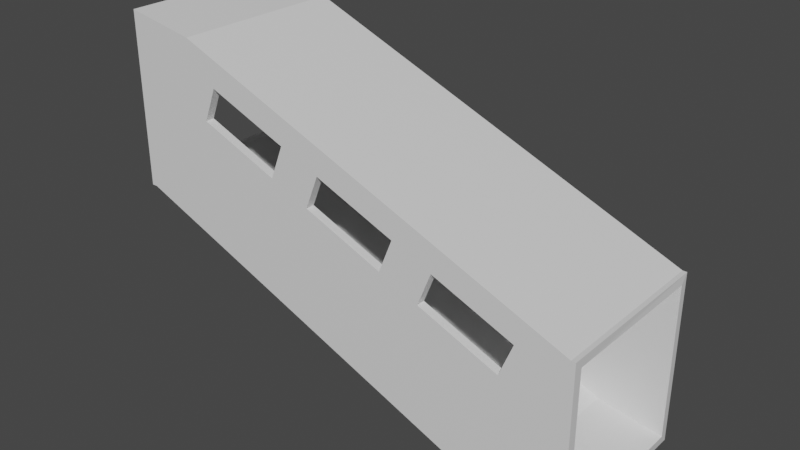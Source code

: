 # Source: scala_collegamento.blend  (saved by Blender 3.1.7; exported with 4.5.12 LTS)
import bpy
from mathutils import Matrix  # noqa: F401  (used for matrix-valued properties, if any)

bpy.ops.wm.read_factory_settings(use_empty=True)
scene = bpy.context.scene
scene.name = 'Scene'

# ---- collections
col_collection = bpy.data.collections.new('Collection'); scene.collection.children.link(col_collection)

# ---- materials (node trees are filled in below, after node groups)
mat_material = bpy.data.materials.new('Material')
mat_material.alpha_threshold = 0.0
mat_material.use_transparent_shadow = False
mat_material.line_color = (0.0, 0.0, 0.0, 1.0)

# ---- material node trees
mat_material.use_nodes = True; mat_material.node_tree.nodes.clear()
_N = mat_material.node_tree.nodes; _L = mat_material.node_tree.links
n0 = _N.new('ShaderNodeOutputMaterial'); n0.name = 'Material Output'; n0.location = (300, 300)
n1 = _N.new('ShaderNodeBsdfPrincipled'); n1.name = 'Principled BSDF'; n1.location = (10, 300)
n1.distribution = 'GGX'
n1.subsurface_method = 'RANDOM_WALK_SKIN'
n1.inputs[2].default_value = 0.4
n1.inputs[3].default_value = 1.45
n1.inputs[27].default_value = (0.0, 0.0, 0.0, 1.0)
n1.inputs[28].default_value = 1.0
_L.new(n1.outputs[0], n0.inputs[0])
n0.is_active_output = True

# ---- world
world_world = bpy.data.worlds.new('World'); scene.world = world_world
world_world.use_nodes = True; world_world.node_tree.nodes.clear()
_N = world_world.node_tree.nodes; _L = world_world.node_tree.links
n0 = _N.new('ShaderNodeOutputWorld'); n0.name = 'World Output'; n0.location = (300, 300)
n1 = _N.new('ShaderNodeBackground'); n1.name = 'Background'; n1.location = (10, 300)
n1.inputs[0].default_value = (0.05088, 0.05088, 0.05088, 1.0)
_L.new(n1.outputs[0], n0.inputs[0])
n0.is_active_output = True
world_world.color = (0.05088, 0.05088, 0.05088)
world_world.use_sun_shadow = False
world_world.sun_shadow_jitter_overblur = 0.0

# ---- meshes
me_cube_004 = bpy.data.meshes.new('Cube.004')
me_cube_004.from_pydata([(-11.0, -4.0, 0.06582), (-11.0, -4.0, 8.066), (-11.0, 4.0, 0.06582), (-11.0, 4.0, 8.066), (-10.74, -4.0, 0.06852), (-7.772, -4.0, 7.496), (-10.74, 4.0, 0.06852), (-7.772, 4.0, 7.496), (-11.0, -3.6, 7.666), (-11.0, -3.6, 0.4658), (-10.59, -3.6, 0.4399), (-7.92, -3.6, 7.125), (-7.92, 3.6, 7.125), (-11.0, 3.6, 7.666), (-11.0, 3.6, 0.4658), (-10.59, 3.6, 0.4399), (10.8, 4.0, 0.06905), (7.827, 4.0, -7.359), (10.8, -4.0, 0.06905), (7.827, -4.0, -7.359), (-7.772, 4.0, 7.496), (-10.74, 4.0, 0.06852), (-7.772, -4.0, 7.496), (-10.74, -4.0, 0.06852), (-10.59, -3.6, 0.4399), (-7.92, 3.6, 7.125), (-7.92, -3.6, 7.125), (-10.59, 3.6, 0.4399), (7.975, 3.6, -6.987), (10.65, -3.6, -0.3023), (10.65, 3.6, -0.3023), (7.975, -3.6, -6.987), (-2.635, -4.0, 4.183), (-1.396, -4.0, 1.896), (-0.7779, -4.0, 3.441), (4.793, -4.0, 1.213), (2.936, -4.0, 1.955), (7.889, -4.0, -1.817), (8.507, -4.0, -0.273), (4.175, -4.0, -0.3319), (2.318, -4.0, 0.4108), (-6.967, -4.0, 4.124), (-6.349, -4.0, 5.669), (-3.253, -4.0, 2.639), (-6.967, 4.0, 4.124), (-6.349, 4.0, 5.669), (-3.253, 4.0, 2.639), (-1.396, 4.0, 1.896), (-2.635, 4.0, 4.183), (2.318, 4.0, 0.4108), (2.936, 4.0, 1.955), (4.793, 4.0, 1.213), (-0.7779, 4.0, 3.441), (4.175, 4.0, -0.3319), (7.889, 4.0, -1.817), (8.507, 4.0, -0.273), (-6.967, -3.6, 4.124), (-6.349, -3.6, 5.669), (-3.253, -3.6, 2.639), (-2.635, -3.6, 4.183), (-1.396, -3.6, 1.896), (-0.7779, -3.6, 3.441), (4.793, -3.6, 1.213), (2.936, -3.6, 1.955), (7.889, -3.6, -1.817), (8.507, -3.6, -0.273), (4.175, -3.6, -0.3319), (2.318, -3.6, 0.4108), (-6.967, 3.6, 4.124), (-6.349, 3.6, 5.669), (-3.253, 3.6, 2.639), (-2.635, 3.6, 4.183), (-1.396, 3.6, 1.896), (-0.7779, 3.6, 3.441), (4.175, 3.6, -0.3319), (2.936, 3.6, 1.955), (4.793, 3.6, 1.213), (7.889, 3.6, -1.817), (8.507, 3.6, -0.273), (2.318, 3.6, 0.4108), (11.0, -4.0, 0.06582), (11.0, -4.0, -7.934), (11.0, 4.0, 0.06582), (11.0, 4.0, -7.934), (10.8, -4.0, 0.06905), (7.827, -4.0, -7.359), (10.8, 4.0, 0.06905), (7.827, 4.0, -7.359), (11.0, -3.6, -7.534), (11.0, -3.6, -0.3342), (10.65, -3.6, -0.3023), (7.975, -3.6, -6.987), (7.975, 3.6, -6.987), (11.03, 3.6, -7.531), (11.03, 3.6, -0.3312), (10.65, 3.6, -0.3023)], [(4, 10), (5, 11), (7, 12), (6, 15), (84, 90), (85, 91), (87, 92), (86, 95)], [(2, 3, 7, 6), (4, 5, 1, 0), (2, 6, 4, 0), (7, 3, 1, 5), (13, 12, 15, 14), (9, 14, 15, 10), (12, 13, 8, 11), (10, 11, 8, 9), (16, 20, 22, 18), (32, 43, 41, 42, 22, 23, 19, 18, 38, 37, 39, 35, 36, 40, 33, 34), (38, 18, 22, 42, 32, 34, 36, 35), (25, 26, 22, 20, 21, 27), (24, 27, 21, 23, 22, 26), (21, 17, 19, 23), (28, 17, 16, 18, 19, 31, 29, 30), (31, 19, 17, 28), (48, 45, 20, 16, 55, 51, 50, 52, 47, 46), (16, 17, 21, 20, 45, 44, 46, 47, 49, 50, 51, 53, 54, 55), (25, 30, 29, 26), (26, 29, 65, 62, 66, 67, 63, 61, 59, 57), (29, 31, 24, 26, 57, 56, 58, 59, 61, 60, 67, 66, 64, 65), (27, 24, 31, 28), (73, 71, 70, 68, 69, 25, 27, 28, 30, 78, 77, 74, 79, 72), (78, 30, 25, 69, 71, 73, 75, 79, 74, 76), (35, 39, 66, 62), (53, 51, 76, 74), (78, 55, 54, 77), (37, 38, 65, 64), (77, 54, 53, 74), (66, 39, 37, 64), (51, 55, 78, 76), (38, 35, 62, 65), (34, 33, 60, 61), (72, 47, 52, 73), (75, 50, 49, 79), (40, 36, 63, 67), (79, 49, 47, 72), (60, 33, 40, 67), (52, 50, 75, 73), (36, 34, 61, 63), (42, 41, 56, 57), (68, 44, 45, 69), (71, 48, 46, 70), (58, 43, 32, 59), (70, 46, 44, 68), (56, 41, 43, 58), (45, 48, 71, 69), (32, 42, 57, 59), (82, 83, 87, 86), (84, 85, 81, 80), (82, 86, 84, 80), (87, 83, 81, 85), (93, 92, 95, 94), (89, 94, 95, 90), (92, 93, 88, 91), (90, 91, 88, 89), (2, 0, 9, 14), (1, 8, 9, 0), (1, 3, 13, 8), (3, 2, 14, 13), (81, 83, 93, 88), (83, 82, 94, 93), (82, 80, 89, 94), (81, 88, 89, 80)])
_uv = me_cube_004.uv_layers.new(name='UVMap')
_uv.uv.foreach_set('vector', [0.375, 0.25, 0.625, 0.25, 0.625, 0.5, 0.375, 0.5, 0.375, 0.75, 0.625, 0.75, 0.625, 1.0, 0.375, 1.0, 0.125, 0.5, 0.375, 0.5, 0.375, 0.75, 0.125, 0.75, 0.625, 0.5, 0.875, 0.5, 0.875, 0.75, 0.625, 0.75, 0.0, 0.0, 0.0, 0.0, 0.0, 0.0, 0.0, 0.0, 0.0, 0.0, 0.0, 0.0, 0.0, 0.0, 0.0, 0.0, 0.0, 0.0, 0.0, 0.0, 0.0, 0.0, 0.0, 0.0, 0.0, 0.0, 0.0, 0.0, 0.0, 0.0, 0.0, 0.0, 0.625, 0.5, 0.875, 0.5, 0.875, 0.75, 0.625, 0.75, 0.5885, 0.925, 0.5365, 0.925, 0.5365, 0.975, 0.5885, 0.975, 0.625, 1.0, 0.375, 1.0, 0.375, 0.75, 0.625, 0.75, 0.5885, 0.775, 0.5365, 0.775, 0.5365, 0.825, 0.5885, 0.825, 0.5885, 0.85, 0.5365, 0.85, 0.5365, 0.9, 0.5885, 0.9, 0.5885, 0.775, 0.625, 0.75, 0.625, 1.0, 0.5885, 0.975, 0.5885, 0.925, 0.5885, 0.9, 0.5885, 0.85, 0.5885, 0.825, 0.6125, 0.2375, 0.6125, 0.0125, 0.625, 0.0, 0.625, 0.25, 0.375, 0.25, 0.3875, 0.2375, 0.3875, 0.0125, 0.3875, 0.2375, 0.375, 0.25, 0.375, 0.0, 0.625, 0.0, 0.6125, 0.0125, 0.125, 0.5, 0.375, 0.5, 0.375, 0.75, 0.125, 0.75, 0.3875, 0.5125, 0.375, 0.5, 0.625, 0.5, 0.625, 0.75, 0.375, 0.75, 0.3875, 0.7375, 0.6125, 0.7375, 0.6125, 0.5125, 0.3875, 0.7375, 0.375, 0.75, 0.375, 0.5, 0.3875, 0.5125, 0.5885, 0.325, 0.5885, 0.275, 0.625, 0.25, 0.625, 0.5, 0.5885, 0.475, 0.5885, 0.425, 0.5885, 0.4, 0.5885, 0.35, 0.5365, 0.35, 0.5365, 0.325, 0.625, 0.5, 0.375, 0.5, 0.375, 0.25, 0.625, 0.25, 0.5885, 0.275, 0.5365, 0.275, 0.5365, 0.325, 0.5365, 0.35, 0.5365, 0.4, 0.5885, 0.4, 0.5885, 0.425, 0.5365, 0.425, 0.5365, 0.475, 0.5885, 0.475, 0.8542, 0.5, 0.6458, 0.5, 0.6458, 0.75, 0.8542, 0.75, 0.625, 0.9792, 0.625, 0.7708, 0.5983, 0.7917, 0.5983, 0.8333, 0.5406, 0.8333, 0.5406, 0.8542, 0.5983, 0.8542, 0.5983, 0.8958, 0.5983, 0.9167, 0.5983, 0.9583, 0.625, 0.7708, 0.375, 0.7708, 0.375, 0.9792, 0.625, 0.9792, 0.5983, 0.9583, 0.5406, 0.9583, 0.5406, 0.9167, 0.5983, 0.9167, 0.5983, 0.8958, 0.5406, 0.8958, 0.5406, 0.8542, 0.5406, 0.8333, 0.5406, 0.7917, 0.5983, 0.7917, 0.1458, 0.5, 0.1458, 0.75, 0.3542, 0.75, 0.3542, 0.5, 0.5983, 0.3542, 0.5983, 0.3333, 0.5406, 0.3333, 0.5406, 0.2917, 0.5983, 0.2917, 0.625, 0.2708, 0.375, 0.2708, 0.375, 0.4792, 0.625, 0.4792, 0.5983, 0.4583, 0.5406, 0.4583, 0.5406, 0.4167, 0.5406, 0.3958, 0.5406, 0.3542, 0.5983, 0.4583, 0.625, 0.4792, 0.625, 0.2708, 0.5983, 0.2917, 0.5983, 0.3333, 0.5983, 0.3542, 0.5983, 0.3958, 0.5406, 0.3958, 0.5406, 0.4167, 0.5983, 0.4167, 0.625, 0.06902, 0.375, 0.06902, 0.375, 0.07462, 0.625, 0.07462, 0.375, 0.181, 0.625, 0.181, 0.625, 0.1754, 0.375, 0.1754, 0.625, 0.5746, 0.625, 0.569, 0.375, 0.569, 0.375, 0.5746, 0.375, 0.681, 0.625, 0.681, 0.625, 0.6754, 0.375, 0.6754, 0.375, 0.5746, 0.375, 0.569, 0.125, 0.569, 0.125, 0.5746, 0.125, 0.6754, 0.125, 0.681, 0.375, 0.681, 0.375, 0.6754, 0.875, 0.569, 0.625, 0.569, 0.625, 0.5746, 0.875, 0.5746, 0.625, 0.681, 0.875, 0.681, 0.875, 0.6754, 0.625, 0.6754, 0.625, 0.06902, 0.375, 0.06902, 0.375, 0.07462, 0.625, 0.07462, 0.375, 0.1754, 0.375, 0.181, 0.625, 0.181, 0.625, 0.1754, 0.625, 0.5746, 0.625, 0.569, 0.375, 0.569, 0.375, 0.5746, 0.375, 0.681, 0.625, 0.681, 0.625, 0.6754, 0.375, 0.6754, 0.375, 0.5746, 0.375, 0.569, 0.125, 0.569, 0.125, 0.5746, 0.125, 0.6754, 0.125, 0.681, 0.375, 0.681, 0.375, 0.6754, 0.875, 0.569, 0.625, 0.569, 0.625, 0.5746, 0.875, 0.5746, 0.625, 0.681, 0.875, 0.681, 0.875, 0.6754, 0.625, 0.6754, 0.625, 0.06902, 0.375, 0.06902, 0.375, 0.07462, 0.625, 0.07462, 0.375, 0.1754, 0.375, 0.181, 0.625, 0.181, 0.625, 0.1754, 0.625, 0.5746, 0.625, 0.569, 0.375, 0.569, 0.375, 0.5746, 0.375, 0.6754, 0.375, 0.681, 0.625, 0.681, 0.625, 0.6754, 0.375, 0.5746, 0.375, 0.569, 0.125, 0.569, 0.125, 0.5746, 0.125, 0.6754, 0.125, 0.681, 0.375, 0.681, 0.375, 0.6754, 0.875, 0.569, 0.625, 0.569, 0.625, 0.5746, 0.875, 0.5746, 0.625, 0.681, 0.875, 0.681, 0.875, 0.6754, 0.625, 0.6754, 0.375, 0.25, 0.625, 0.25, 0.625, 0.5, 0.375, 0.5, 0.375, 0.75, 0.625, 0.75, 0.625, 1.0, 0.375, 1.0, 0.125, 0.5, 0.375, 0.5, 0.375, 0.75, 0.125, 0.75, 0.625, 0.5, 0.875, 0.5, 0.875, 0.75, 0.625, 0.75, 0.0, 0.0, 0.0, 0.0, 0.0, 0.0, 0.0, 0.0, 0.0, 0.0, 0.0, 0.0, 0.0, 0.0, 0.0, 0.0, 0.0, 0.0, 0.0, 0.0, 0.0, 0.0, 0.0, 0.0, 0.0, 0.0, 0.0, 0.0, 0.0, 0.0, 0.0, 0.0, 0.125, 0.5, 0.125, 0.75, 0.0, 0.0, 0.0, 0.0, 0.625, 1.0, 0.0, 0.0, 0.0, 0.0, 0.125, 0.75, 0.625, 1.0, 0.875, 0.5, 0.0, 0.0, 0.0, 0.0, 0.875, 0.5, 0.125, 0.5, 0.0, 0.0, 0.0, 0.0, 0.875, 0.75, 0.875, 0.5, 0.0, 0.0, 0.0, 0.0, 0.875, 0.5, 0.375, 0.25, 0.0, 0.0, 0.0, 0.0, 0.375, 0.25, 0.125, 0.75, 0.0, 0.0, 0.0, 0.0, 0.875, 0.75, 0.0, 0.0, 0.0, 0.0, 0.125, 0.75])
me_cube_004.materials.append(mat_material)
me_cube_004.use_remesh_fix_poles = True
me_cube_004.use_remesh_preserve_attributes = False
me_cube_004.update()

# ---- objects
ob_cube_003 = bpy.data.objects.new('Cube.003', me_cube_004)

# ---- transforms, parenting, visibility, modifiers, constraints
ob_cube_003.location = (0.0, 0.0, 0.0)

# ---- collection membership
col_collection.objects.link(ob_cube_003)

# ---- scene / render settings (as saved in the file)
scene.frame_start = 1; scene.frame_end = 250; scene.frame_set(1)
scene.render.engine = 'BLENDER_EEVEE_NEXT'
scene.cycles.sampling_pattern = 'TABULATED_SOBOL'
scene.cycles.use_light_tree = False
scene.view_settings.view_transform = 'Filmic'
bpy.context.view_layer.update()

# ---- added for rendering (the .blend has no active camera and no usable light): camera, sun
cam_auto = bpy.data.cameras.new('AutoCamera')
cam_auto.lens = 50.0
cam_auto.sensor_width = 36.0
cam_auto.clip_end = 1000.0
ob_auto_camera = bpy.data.objects.new('AutoCamera', cam_auto)
scene.collection.objects.link(ob_auto_camera)
ob_auto_camera.location = (26.2682, -31.5053, 21.0693)
ob_auto_camera.rotation_euler = (1.09748, -7.21219e-08, 0.694738)
scene.camera = ob_auto_camera
light_auto_sun = bpy.data.lights.new('AutoSun', 'SUN')
light_auto_sun.energy = 3.0
light_auto_sun.angle = 0.0523599
ob_auto_sun = bpy.data.objects.new('AutoSun', light_auto_sun)
scene.collection.objects.link(ob_auto_sun)
ob_auto_sun.rotation_euler = (0.872665, 0.174533, 0.523599)
bpy.context.view_layer.update()
